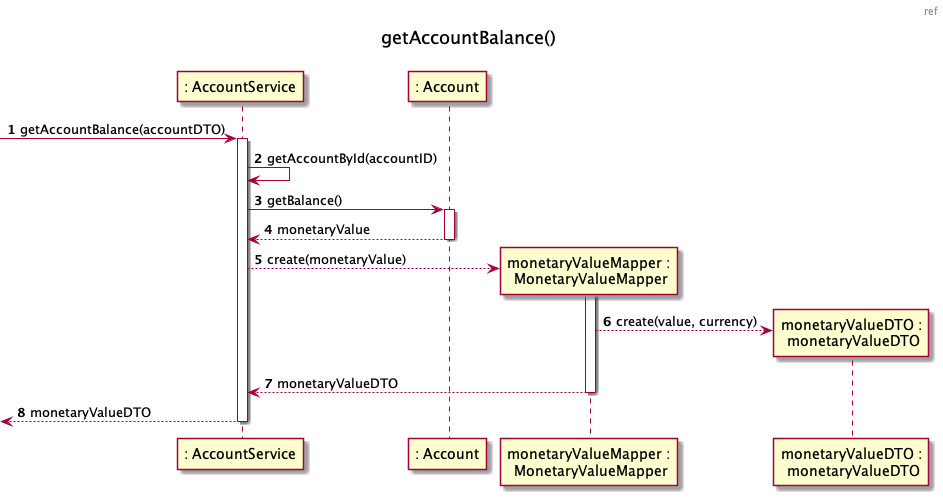

The diagram above was rendered by PlantUML. Its source (embedded in the PNG):
@startuml
autonumber
header ref
title getAccountBalance()
participant ": AccountService" as ACS
participant ": Account" as Acc
participant "monetaryValueMapper :\n MonetaryValueMapper" as MVP
participant "monetaryValueDTO :\n monetaryValueDTO" as MVDTO

[-> ACS : getAccountBalance(accountDTO)
activate ACS

ACS -> ACS : getAccountById(accountID)

ACS -> Acc : getBalance()
activate Acc
Acc --> ACS : monetaryValue
deactivate Acc
ACS --> MVP **: create(monetaryValue)
activate MVP
MVP --> MVDTO **: create(value, currency)

MVP --> ACS  :monetaryValueDTO
deactivate MVP

[<-- ACS : monetaryValueDTO
deactivate ACS 

@enduml